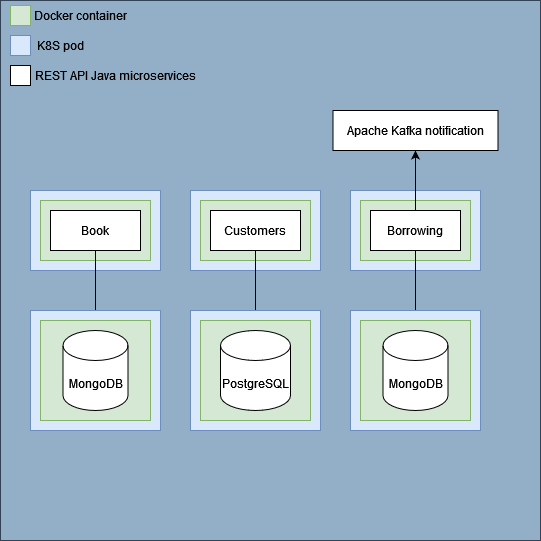

The diagram above was exported from draw.io. Its source (the exported page's mxGraphModel, read from the mxfile embedded in the PNG):
<mxGraphModel dx="550" dy="564" grid="1" gridSize="10" guides="1" tooltips="1" connect="1" arrows="1" fold="1" page="1" pageScale="1" pageWidth="827" pageHeight="1169" math="0" shadow="0">
  <root>
    <mxCell id="0" />
    <mxCell id="1" parent="0" />
    <mxCell id="P-ajOkeIonD_MRlKYprM-34" value="" style="rounded=0;whiteSpace=wrap;html=1;fillColor=#93AEC7;fontColor=#ffffff;strokeColor=#314354;" vertex="1" parent="1">
      <mxGeometry x="10" y="10" width="540" height="540" as="geometry" />
    </mxCell>
    <mxCell id="P-ajOkeIonD_MRlKYprM-4" value="" style="rounded=0;whiteSpace=wrap;html=1;fillColor=#dae8fc;strokeColor=#6c8ebf;" vertex="1" parent="1">
      <mxGeometry x="40" y="200" width="130" height="80" as="geometry" />
    </mxCell>
    <mxCell id="P-ajOkeIonD_MRlKYprM-3" value="" style="rounded=0;whiteSpace=wrap;html=1;fillColor=#d5e8d4;strokeColor=#82b366;" vertex="1" parent="1">
      <mxGeometry x="50" y="210" width="110" height="60" as="geometry" />
    </mxCell>
    <mxCell id="P-ajOkeIonD_MRlKYprM-1" value="Book" style="rounded=0;whiteSpace=wrap;html=1;" vertex="1" parent="1">
      <mxGeometry x="60" y="220" width="90" height="40" as="geometry" />
    </mxCell>
    <mxCell id="P-ajOkeIonD_MRlKYprM-5" value="" style="rounded=0;whiteSpace=wrap;html=1;fillColor=#d5e8d4;strokeColor=#82b366;" vertex="1" parent="1">
      <mxGeometry x="20" y="15" width="20" height="20" as="geometry" />
    </mxCell>
    <mxCell id="P-ajOkeIonD_MRlKYprM-6" value="Docker container" style="text;html=1;strokeColor=none;fillColor=none;align=center;verticalAlign=middle;whiteSpace=wrap;rounded=0;" vertex="1" parent="1">
      <mxGeometry x="40" y="10" width="100" height="30" as="geometry" />
    </mxCell>
    <mxCell id="P-ajOkeIonD_MRlKYprM-23" style="edgeStyle=orthogonalEdgeStyle;rounded=0;orthogonalLoop=1;jettySize=auto;html=1;exitX=0.5;exitY=1;exitDx=0;exitDy=0;" edge="1" parent="1" source="P-ajOkeIonD_MRlKYprM-1" target="P-ajOkeIonD_MRlKYprM-20">
      <mxGeometry relative="1" as="geometry" />
    </mxCell>
    <mxCell id="P-ajOkeIonD_MRlKYprM-10" value="" style="rounded=0;whiteSpace=wrap;html=1;fillColor=#dae8fc;strokeColor=#6c8ebf;" vertex="1" parent="1">
      <mxGeometry x="20" y="45" width="20" height="20" as="geometry" />
    </mxCell>
    <mxCell id="P-ajOkeIonD_MRlKYprM-11" value="K8S pod" style="text;html=1;strokeColor=none;fillColor=none;align=center;verticalAlign=middle;whiteSpace=wrap;rounded=0;" vertex="1" parent="1">
      <mxGeometry x="40" y="40" width="60" height="30" as="geometry" />
    </mxCell>
    <mxCell id="P-ajOkeIonD_MRlKYprM-12" value="" style="rounded=0;whiteSpace=wrap;html=1;" vertex="1" parent="1">
      <mxGeometry x="20" y="75" width="20" height="20" as="geometry" />
    </mxCell>
    <mxCell id="P-ajOkeIonD_MRlKYprM-13" value="REST API Java microservices" style="text;html=1;strokeColor=none;fillColor=none;align=center;verticalAlign=middle;whiteSpace=wrap;rounded=0;" vertex="1" parent="1">
      <mxGeometry x="40" y="70" width="170" height="30" as="geometry" />
    </mxCell>
    <mxCell id="P-ajOkeIonD_MRlKYprM-14" value="" style="rounded=0;whiteSpace=wrap;html=1;fillColor=#dae8fc;strokeColor=#6c8ebf;" vertex="1" parent="1">
      <mxGeometry x="200" y="200" width="130" height="80" as="geometry" />
    </mxCell>
    <mxCell id="P-ajOkeIonD_MRlKYprM-15" value="" style="rounded=0;whiteSpace=wrap;html=1;fillColor=#d5e8d4;strokeColor=#82b366;" vertex="1" parent="1">
      <mxGeometry x="210" y="210" width="110" height="60" as="geometry" />
    </mxCell>
    <mxCell id="P-ajOkeIonD_MRlKYprM-27" style="edgeStyle=orthogonalEdgeStyle;rounded=0;orthogonalLoop=1;jettySize=auto;html=1;exitX=0.5;exitY=1;exitDx=0;exitDy=0;entryX=0.5;entryY=0;entryDx=0;entryDy=0;entryPerimeter=0;" edge="1" parent="1" source="P-ajOkeIonD_MRlKYprM-16" target="P-ajOkeIonD_MRlKYprM-26">
      <mxGeometry relative="1" as="geometry" />
    </mxCell>
    <mxCell id="P-ajOkeIonD_MRlKYprM-16" value="Customers" style="rounded=0;whiteSpace=wrap;html=1;" vertex="1" parent="1">
      <mxGeometry x="220" y="220" width="90" height="40" as="geometry" />
    </mxCell>
    <mxCell id="P-ajOkeIonD_MRlKYprM-17" value="" style="rounded=0;whiteSpace=wrap;html=1;fillColor=#dae8fc;strokeColor=#6c8ebf;" vertex="1" parent="1">
      <mxGeometry x="360" y="200" width="130" height="80" as="geometry" />
    </mxCell>
    <mxCell id="P-ajOkeIonD_MRlKYprM-18" value="" style="rounded=0;whiteSpace=wrap;html=1;fillColor=#d5e8d4;strokeColor=#82b366;" vertex="1" parent="1">
      <mxGeometry x="370" y="210" width="110" height="60" as="geometry" />
    </mxCell>
    <mxCell id="P-ajOkeIonD_MRlKYprM-31" style="edgeStyle=orthogonalEdgeStyle;rounded=0;orthogonalLoop=1;jettySize=auto;html=1;exitX=0.5;exitY=1;exitDx=0;exitDy=0;entryX=0.5;entryY=0;entryDx=0;entryDy=0;entryPerimeter=0;" edge="1" parent="1" source="P-ajOkeIonD_MRlKYprM-19" target="P-ajOkeIonD_MRlKYprM-30">
      <mxGeometry relative="1" as="geometry" />
    </mxCell>
    <mxCell id="P-ajOkeIonD_MRlKYprM-33" style="edgeStyle=orthogonalEdgeStyle;rounded=0;orthogonalLoop=1;jettySize=auto;html=1;exitX=0.5;exitY=0;exitDx=0;exitDy=0;entryX=0.5;entryY=1;entryDx=0;entryDy=0;" edge="1" parent="1" source="P-ajOkeIonD_MRlKYprM-19" target="P-ajOkeIonD_MRlKYprM-32">
      <mxGeometry relative="1" as="geometry" />
    </mxCell>
    <mxCell id="P-ajOkeIonD_MRlKYprM-19" value="Borrowing" style="rounded=0;whiteSpace=wrap;html=1;" vertex="1" parent="1">
      <mxGeometry x="380" y="220" width="90" height="40" as="geometry" />
    </mxCell>
    <mxCell id="P-ajOkeIonD_MRlKYprM-22" value="" style="rounded=0;whiteSpace=wrap;html=1;fillColor=#dae8fc;strokeColor=#6c8ebf;" vertex="1" parent="1">
      <mxGeometry x="40" y="320" width="130" height="120" as="geometry" />
    </mxCell>
    <mxCell id="P-ajOkeIonD_MRlKYprM-21" value="" style="rounded=0;whiteSpace=wrap;html=1;fillColor=#d5e8d4;strokeColor=#82b366;" vertex="1" parent="1">
      <mxGeometry x="50" y="330" width="110" height="100" as="geometry" />
    </mxCell>
    <mxCell id="P-ajOkeIonD_MRlKYprM-20" value="MongoDB" style="shape=cylinder3;whiteSpace=wrap;html=1;boundedLbl=1;backgroundOutline=1;size=15;" vertex="1" parent="1">
      <mxGeometry x="72.5" y="340" width="65" height="80" as="geometry" />
    </mxCell>
    <mxCell id="P-ajOkeIonD_MRlKYprM-24" value="" style="rounded=0;whiteSpace=wrap;html=1;fillColor=#dae8fc;strokeColor=#6c8ebf;" vertex="1" parent="1">
      <mxGeometry x="200" y="320" width="130" height="120" as="geometry" />
    </mxCell>
    <mxCell id="P-ajOkeIonD_MRlKYprM-25" value="" style="rounded=0;whiteSpace=wrap;html=1;fillColor=#d5e8d4;strokeColor=#82b366;" vertex="1" parent="1">
      <mxGeometry x="210" y="330" width="110" height="100" as="geometry" />
    </mxCell>
    <mxCell id="P-ajOkeIonD_MRlKYprM-26" value="PostgreSQL" style="shape=cylinder3;whiteSpace=wrap;html=1;boundedLbl=1;backgroundOutline=1;size=15;" vertex="1" parent="1">
      <mxGeometry x="230" y="340" width="70" height="80" as="geometry" />
    </mxCell>
    <mxCell id="P-ajOkeIonD_MRlKYprM-28" value="" style="rounded=0;whiteSpace=wrap;html=1;fillColor=#dae8fc;strokeColor=#6c8ebf;" vertex="1" parent="1">
      <mxGeometry x="360" y="320" width="130" height="120" as="geometry" />
    </mxCell>
    <mxCell id="P-ajOkeIonD_MRlKYprM-29" value="" style="rounded=0;whiteSpace=wrap;html=1;fillColor=#d5e8d4;strokeColor=#82b366;" vertex="1" parent="1">
      <mxGeometry x="370" y="330" width="110" height="100" as="geometry" />
    </mxCell>
    <mxCell id="P-ajOkeIonD_MRlKYprM-30" value="MongoDB" style="shape=cylinder3;whiteSpace=wrap;html=1;boundedLbl=1;backgroundOutline=1;size=15;" vertex="1" parent="1">
      <mxGeometry x="392.5" y="340" width="65" height="80" as="geometry" />
    </mxCell>
    <mxCell id="P-ajOkeIonD_MRlKYprM-32" value="Apache Kafka notification" style="rounded=0;whiteSpace=wrap;html=1;" vertex="1" parent="1">
      <mxGeometry x="342.5" y="120" width="165" height="40" as="geometry" />
    </mxCell>
  </root>
</mxGraphModel>